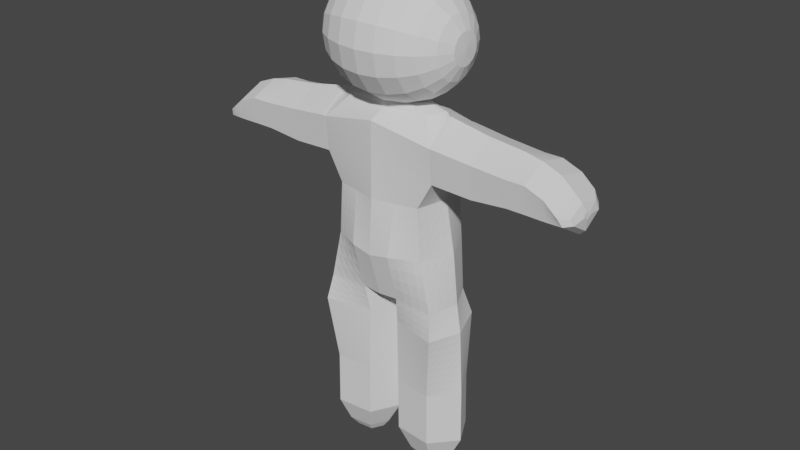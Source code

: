 # Source: wanderer.blend  (saved by Blender 3.2.14; exported with 4.5.12 LTS)
import bpy
from mathutils import Matrix  # noqa: F401  (used for matrix-valued properties, if any)

bpy.ops.wm.read_factory_settings(use_empty=True)
scene = bpy.context.scene
scene.name = 'Scene'

# ---- collections
col_collection = bpy.data.collections.new('Collection'); scene.collection.children.link(col_collection)

# ---- world
world_world = bpy.data.worlds.new('World'); scene.world = world_world
world_world.use_nodes = True; world_world.node_tree.nodes.clear()
_N = world_world.node_tree.nodes; _L = world_world.node_tree.links
n0 = _N.new('ShaderNodeOutputWorld'); n0.name = 'World Output'; n0.location = (300, 300)
n1 = _N.new('ShaderNodeBackground'); n1.name = 'Background'; n1.location = (10, 300)
n1.inputs[0].default_value = (0.05088, 0.05088, 0.05088, 1.0)
_L.new(n1.outputs[0], n0.inputs[0])
n0.is_active_output = True
world_world.color = (0.05088, 0.05088, 0.05088)
world_world.use_sun_shadow = False
world_world.sun_shadow_jitter_overblur = 0.0

# ---- meshes
me_sphere_003 = bpy.data.meshes.new('Sphere.003')
me_sphere_003.from_pydata([(0.0, 0.2588, 0.9659), (0.0, 0.7071, 0.7071), (0.0, 0.866, 0.5), (0.0, 0.9659, 0.2588), (0.0, 1.0, 0.0), (0.09905, 0.2391, 0.9659), (0.1913, 0.4619, 0.866), (0.2706, 0.6533, 0.7071), (0.3314, 0.8001, 0.5), (0.3696, 0.8924, 0.2588), (0.3827, 0.9239, 0.0), (0.183, 0.183, 0.9659), (0.3536, 0.3536, 0.866), (0.5, 0.5, 0.7071), (0.6124, 0.6124, 0.5), (0.683, 0.683, 0.2588), (0.7071, 0.7071, 0.0), (0.2391, 0.09905, 0.9659), (0.4619, 0.1913, 0.866), (0.6533, 0.2706, 0.7071), (0.8001, 0.3314, 0.5), (0.8924, 0.3696, 0.2588), (0.9239, 0.3827, 0.0), (0.2588, -1.184e-07, 0.9659), (0.5, -1.259e-07, 0.866), (0.7071, -1.855e-07, 0.7071), (0.8885, -2.127e-07, 0.5028), (0.9763, -2.548e-07, 0.3184), (0.9862, -2.451e-07, 0.0), (0.2391, -0.09905, 0.9659), (0.4619, -0.1913, 0.866), (0.6533, -0.2706, 0.7071), (0.8001, -0.3314, 0.5), (0.8924, -0.3696, 0.2588), (0.9239, -0.3827, 0.0), (0.183, -0.183, 0.9659), (0.3536, -0.3536, 0.866), (0.5, -0.5, 0.7071), (0.6124, -0.6124, 0.5), (0.683, -0.683, 0.2588), (0.7071, -0.7071, 0.0), (0.09905, -0.2391, 0.9659), (0.1913, -0.4619, 0.866), (0.2706, -0.6533, 0.7071), (0.3314, -0.8001, 0.5), (0.3696, -0.8924, 0.2588), (0.3827, -0.9239, 0.0), (-7.085e-08, -0.2588, 0.9659), (-7.085e-08, -0.5, 0.866), (-8.575e-08, -0.7071, 0.7071), (-2.348e-07, -0.866, 0.5), (-2.646e-07, -0.9659, 0.2588), (-2.944e-07, -1.0, 0.0), (-2.907e-08, -1.652e-07, 0.9816), (-0.09905, -0.2391, 0.9659), (-0.1913, -0.4619, 0.866), (-0.2706, -0.6533, 0.7071), (-0.3314, -0.8001, 0.5), (-0.3696, -0.8924, 0.2588), (-0.3827, -0.9239, 0.0), (-0.183, -0.183, 0.9659), (-0.3536, -0.3536, 0.866), (-0.5, -0.5, 0.7071), (-0.6124, -0.6124, 0.5), (-0.683, -0.683, 0.2588), (-0.7071, -0.7071, 0.0), (-0.2391, -0.09905, 0.9659), (-0.4619, -0.1913, 0.866), (-0.6533, -0.2706, 0.7071), (-0.8001, -0.3314, 0.5), (-0.9187, -0.2729, 0.2729), (-0.9187, -0.386, 0.0), (-0.2588, 3.06e-08, 0.9659), (-0.5, 8.275e-08, 0.866), (-0.7071, 8.275e-08, 0.7071), (-0.866, 2.914e-07, 0.5), (-0.9187, 2.402e-07, 0.386), (-0.2391, 0.09905, 0.9659), (-0.4619, 0.1913, 0.866), (-0.6533, 0.2706, 0.7071), (-0.8001, 0.3314, 0.5), (-0.9187, 0.2729, 0.2729), (-0.9187, 0.386, 0.0), (-0.183, 0.183, 0.9659), (-0.3536, 0.3536, 0.866), (-0.5, 0.5, 0.7071), (-0.6124, 0.6124, 0.5), (-0.683, 0.683, 0.2588), (-0.7071, 0.7071, 0.0), (-0.09905, 0.2391, 0.9659), (-0.1913, 0.4619, 0.866), (-0.2706, 0.6533, 0.7071), (-0.3314, 0.8001, 0.5), (-0.3696, 0.8924, 0.2588), (-0.3827, 0.9239, 0.0), (2.57e-07, 0.5, 0.866), (-1.012, -0.2729, 0.2892), (-1.012, -0.386, 0.0), (-0.9993, 2.632e-07, 0.7329), (-1.012, 0.2729, 0.5835), (-1.012, 0.386, 0.0), (-1.253, -0.4478, 0.8212), (-1.155, -0.6631, 0.0), (-1.016, 0.08899, 0.8212), (-1.363, 0.562, 0.8212), (-1.155, 0.6611, 0.0), (-1.836, -0.5117, 0.8212), (-2.139, -0.7411, 0.0), (-2.182, -0.03868, 0.7594), (-3.288, -0.5344, 0.6634), (-1.946, 0.4981, 0.8212), (-1.996, 0.6679, 0.0), (-1.253, -0.4478, 0.8212), (-1.836, -0.5117, 0.8212), (-1.016, 0.08899, 0.8212), (-1.363, 0.562, 0.8212), (-2.182, -0.03868, 0.6887), (-1.946, 0.4981, 0.8212), (-1.253, -0.4478, 0.8618), (-1.836, -0.5117, 0.8618), (-1.016, 0.08899, 0.8618), (-1.363, 0.562, 0.8618), (-2.182, -0.03868, 0.8618), (-1.946, 0.4981, 0.8618), (-1.325, -0.4228, 1.38), (-1.878, -0.4833, 1.38), (-1.135, 0.08562, 1.374), (-1.43, 0.5336, 1.38), (-2.104, -0.03531, 1.389), (-1.982, 0.4732, 1.38), (-1.382, -0.4228, 1.876), (-1.839, -0.4833, 1.875), (-1.199, 0.08562, 1.866), (-1.469, 0.5336, 1.875), (-2.157, -0.03531, 1.866), (-1.925, 0.4732, 1.874), (-1.383, -0.4229, 2.128), (-1.839, -0.4834, 2.127), (-1.261, 0.08558, 2.118), (-1.469, 0.5336, 2.128), (-2.233, -0.03535, 2.107), (-1.925, 0.4731, 2.127), (-1.504, -0.4234, 2.385), (-1.842, -0.4839, 2.403), (-1.383, 0.08504, 2.375), (-1.591, 0.533, 2.385), (-2.236, -0.03588, 2.383), (-1.929, 0.4726, 2.403), (-1.698, -0.4231, 2.566), (-1.916, -0.4835, 2.604), (-1.577, 0.08539, 2.557), (-1.785, 0.5334, 2.566), (-2.23, -0.03554, 2.596), (-1.922, 0.4729, 2.616), (-1.775, -0.2821, 2.658), (-1.924, -0.3235, 2.684), (-1.692, 0.06562, 2.651), (-1.834, 0.372, 2.658), (-2.138, -0.01709, 2.679), (-1.928, 0.3307, 2.692), (-1.775, -0.2821, 2.658), (-1.924, -0.3235, 2.684), (-1.692, 0.06562, 2.651), (-1.834, 0.372, 2.658), (-2.138, -0.01709, 2.679), (-1.928, 0.3307, 2.692), (-1.847, -0.06129, 2.699), (-1.889, -0.0728, 2.706), (-1.824, 0.03555, 2.697), (-1.864, 0.1209, 2.699), (-1.949, 0.01252, 2.705), (-1.89, 0.1094, 2.709), (-2.406, -0.5185, 0.6184), (-2.406, -0.6695, 0.0), (-2.406, -0.03598, 0.7187), (-2.406, 0.5008, 0.6104), (-2.406, 0.6706, 0.0), (-3.288, -0.6896, 0.0), (-3.288, -0.03598, 0.8493), (-4.57, -0.5719, 0.8399), (-3.288, 0.5008, 0.6563), (-3.335, 0.7375, 0.0), (-4.141, -0.4951, 0.7316), (-4.156, -0.5459, 0.0), (-4.141, -0.03598, 0.9214), (0.0, 0.983, 0.1294), (-4.141, 0.5008, 0.8131), (-4.125, 0.5005, 0.0), (-4.327, -0.0277, 0.0), (-4.57, 0.04572, 1.033), (-4.57, -0.009226, 0.0), (-4.57, 0.585, 0.8681), (0.3762, 0.9081, 0.1294), (0.6951, 0.6951, 0.1294), (0.9081, 0.3762, 0.1294), (0.9812, -2.5e-07, 0.1592), (0.9081, -0.3762, 0.1294), (0.6951, -0.6951, 0.1294), (0.3762, -0.9081, 0.1294), (-2.795e-07, -0.983, 0.1294), (-0.3762, -0.9081, 0.1294), (-0.6951, -0.6951, 0.1294), (-0.9187, -0.3295, 0.1365), (-0.9187, 0.3295, 0.1365), (-0.6951, 0.6951, 0.1294), (-0.3762, 0.9081, 0.1294), (-1.012, -0.3295, 0.1446), (-1.012, 0.3295, 0.2918), (-1.204, -0.5554, 0.4106), (-1.259, 0.6116, 0.4106), (-1.987, -0.6264, 0.4106), (-1.971, 0.583, 0.4106), (-2.406, -0.5892, 0.3287), (-2.406, 0.5857, 0.3052), (-3.288, -0.6657, 0.3941), (-3.273, 0.7183, 0.2807), (-4.295, -0.5085, 0.1829), (-4.105, 0.4866, 0.2684), (-4.57, 0.4098, 0.2317), (-5.693, -0.4332, 0.8678), (-5.693, 0.04572, 1.078), (-5.693, 0.4672, 0.7684), (-5.693, -0.7928, 0.2279), (-5.693, -0.06912, 0.02982), (-5.693, 0.4098, 0.2485), (-6.623, -0.4332, 0.878), (-6.623, 0.04572, 1.088), (-6.623, 0.4672, 0.7785), (-6.623, -0.4906, 0.3581), (-6.623, -0.06912, 0.04847), (-6.623, 0.4098, 0.2587), (-7.057, -0.2799, 0.7705), (-7.057, 0.02484, 0.9042), (-7.057, 0.2931, 0.7072), (-7.057, -0.3165, 0.4396), (-7.057, -0.04825, 0.2426), (-7.057, 0.2565, 0.3763), (-7.207, -0.188, 0.6775), (-7.207, 0.01231, 0.7654), (-7.207, 0.1886, 0.6359), (-7.207, -0.212, 0.4601), (-7.207, -0.03571, 0.3306), (-7.207, 0.1646, 0.4185), (-5.131, 0.04572, 1.056), (-5.131, -0.5026, 0.8539), (-5.131, -0.7594, 0.1967), (-5.131, 0.4098, 0.2401), (-5.131, 0.5261, 0.8182), (-5.01, -0.04841, 0.01491), (0.0, 0.2588, -0.9659), (0.0, 0.7071, -0.7071), (0.0, 0.866, -0.5), (0.0, 0.9659, -0.2588), (0.09905, 0.2391, -0.9659), (0.1913, 0.4619, -0.866), (0.2706, 0.6533, -0.7071), (0.3314, 0.8001, -0.5), (0.3696, 0.8924, -0.2588), (0.183, 0.183, -0.9659), (0.3536, 0.3536, -0.866), (0.5, 0.5, -0.7071), (0.6124, 0.6124, -0.5), (0.683, 0.683, -0.2588), (0.2391, 0.09905, -0.9659), (0.4619, 0.1913, -0.866), (0.6533, 0.2706, -0.7071), (0.8001, 0.3314, -0.5), (0.8924, 0.3696, -0.2588), (0.2588, -1.184e-07, -0.9659), (0.5, -1.259e-07, -0.866), (0.7071, -1.855e-07, -0.7071), (0.8885, -2.127e-07, -0.5028), (0.9763, -2.548e-07, -0.3184), (0.2391, -0.09905, -0.9659), (0.4619, -0.1913, -0.866), (0.6533, -0.2706, -0.7071), (0.8001, -0.3314, -0.5), (0.8924, -0.3696, -0.2588), (0.183, -0.183, -0.9659), (0.3536, -0.3536, -0.866), (0.5, -0.5, -0.7071), (0.6124, -0.6124, -0.5), (0.683, -0.683, -0.2588), (0.09905, -0.2391, -0.9659), (0.1913, -0.4619, -0.866), (0.2706, -0.6533, -0.7071), (0.3314, -0.8001, -0.5), (0.3696, -0.8924, -0.2588), (-7.085e-08, -0.2588, -0.9659), (-7.085e-08, -0.5, -0.866), (-8.575e-08, -0.7071, -0.7071), (-2.348e-07, -0.866, -0.5), (-2.646e-07, -0.9659, -0.2588), (-2.907e-08, -1.652e-07, -0.9816), (-0.09905, -0.2391, -0.9659), (-0.1913, -0.4619, -0.866), (-0.2706, -0.6533, -0.7071), (-0.3314, -0.8001, -0.5), (-0.3696, -0.8924, -0.2588), (-0.183, -0.183, -0.9659), (-0.3536, -0.3536, -0.866), (-0.5, -0.5, -0.7071), (-0.6124, -0.6124, -0.5), (-0.683, -0.683, -0.2588), (-0.2391, -0.09905, -0.9659), (-0.4619, -0.1913, -0.866), (-0.6533, -0.2706, -0.7071), (-0.8001, -0.3314, -0.5), (-0.9187, -0.2729, -0.2729), (-0.2588, 3.06e-08, -0.9659), (-0.5, 8.275e-08, -0.866), (-0.7071, 8.275e-08, -0.7071), (-0.866, 2.914e-07, -0.5), (-0.9187, 2.402e-07, -0.386), (-0.2391, 0.09905, -0.9659), (-0.4619, 0.1913, -0.866), (-0.6533, 0.2706, -0.7071), (-0.8001, 0.3314, -0.5), (-0.9187, 0.2729, -0.2729), (-0.183, 0.183, -0.9659), (-0.3536, 0.3536, -0.866), (-0.5, 0.5, -0.7071), (-0.6124, 0.6124, -0.5), (-0.683, 0.683, -0.2588), (-0.09905, 0.2391, -0.9659), (-0.1913, 0.4619, -0.866), (-0.2706, 0.6533, -0.7071), (-0.3314, 0.8001, -0.5), (-0.3696, 0.8924, -0.2588), (2.57e-07, 0.5, -0.866), (-1.012, -0.2729, -0.2892), (-0.9993, 2.632e-07, -0.7329), (-1.012, 0.2729, -0.5835), (-1.253, -0.4478, -0.8212), (-1.016, 0.08899, -0.8212), (-1.363, 0.562, -0.8212), (-1.836, -0.5117, -0.8212), (-2.182, -0.03868, -0.7594), (-3.288, -0.5344, -0.6634), (-1.946, 0.4981, -0.8212), (-1.253, -0.4478, -0.8212), (-1.836, -0.5117, -0.8212), (-1.016, 0.08899, -0.8212), (-1.363, 0.562, -0.8212), (-2.182, -0.03868, -0.6887), (-1.946, 0.4981, -0.8212), (-1.253, -0.4478, -0.8618), (-1.836, -0.5117, -0.8618), (-1.016, 0.08899, -0.8618), (-1.363, 0.562, -0.8618), (-2.182, -0.03868, -0.8618), (-1.946, 0.4981, -0.8618), (-1.325, -0.4228, -1.38), (-1.878, -0.4833, -1.38), (-1.135, 0.08562, -1.374), (-1.43, 0.5336, -1.38), (-2.104, -0.03531, -1.389), (-1.982, 0.4732, -1.38), (-1.382, -0.4228, -1.876), (-1.839, -0.4833, -1.875), (-1.199, 0.08562, -1.866), (-1.469, 0.5336, -1.875), (-2.157, -0.03531, -1.866), (-1.925, 0.4732, -1.874), (-1.383, -0.4229, -2.128), (-1.839, -0.4834, -2.127), (-1.261, 0.08558, -2.118), (-1.469, 0.5336, -2.128), (-2.233, -0.03535, -2.107), (-1.925, 0.4731, -2.127), (-1.504, -0.4234, -2.385), (-1.842, -0.4839, -2.403), (-1.383, 0.08504, -2.375), (-1.591, 0.533, -2.385), (-2.236, -0.03588, -2.383), (-1.929, 0.4726, -2.403), (-1.698, -0.4231, -2.566), (-1.916, -0.4835, -2.604), (-1.577, 0.08539, -2.557), (-1.785, 0.5334, -2.566), (-2.23, -0.03554, -2.596), (-1.922, 0.4729, -2.616), (-1.775, -0.2821, -2.658), (-1.924, -0.3235, -2.684), (-1.692, 0.06562, -2.651), (-1.834, 0.372, -2.658), (-2.138, -0.01709, -2.679), (-1.928, 0.3307, -2.692), (-1.775, -0.2821, -2.658), (-1.924, -0.3235, -2.684), (-1.692, 0.06562, -2.651), (-1.834, 0.372, -2.658), (-2.138, -0.01709, -2.679), (-1.928, 0.3307, -2.692), (-1.847, -0.06129, -2.699), (-1.889, -0.0728, -2.706), (-1.824, 0.03555, -2.697), (-1.864, 0.1209, -2.699), (-1.949, 0.01252, -2.705), (-1.89, 0.1094, -2.709), (-2.406, -0.5185, -0.6184), (-2.406, -0.03598, -0.7187), (-2.406, 0.5008, -0.6104), (-3.288, -0.03598, -0.8493), (-4.57, -0.5719, -0.8399), (-3.288, 0.5008, -0.6563), (-4.141, -0.4951, -0.7316), (-4.141, -0.03598, -0.9214), (0.0, 0.983, -0.1294), (-4.141, 0.5008, -0.8131), (-4.57, 0.04572, -1.033), (-4.57, 0.585, -0.8681), (0.3762, 0.9081, -0.1294), (0.6951, 0.6951, -0.1294), (0.9081, 0.3762, -0.1294), (0.9812, -2.5e-07, -0.1592), (0.9081, -0.3762, -0.1294), (0.6951, -0.6951, -0.1294), (0.3762, -0.9081, -0.1294), (-2.795e-07, -0.983, -0.1294), (-0.3762, -0.9081, -0.1294), (-0.6951, -0.6951, -0.1294), (-0.9187, -0.3295, -0.1365), (-0.9187, 0.3295, -0.1365), (-0.6951, 0.6951, -0.1294), (-0.3762, 0.9081, -0.1294), (-1.012, -0.3295, -0.1446), (-1.012, 0.3295, -0.2918), (-1.204, -0.5554, -0.4106), (-1.259, 0.6116, -0.4106), (-1.987, -0.6264, -0.4106), (-1.971, 0.583, -0.4106), (-2.406, -0.5892, -0.3287), (-2.406, 0.5857, -0.3052), (-3.288, -0.6657, -0.3941), (-3.273, 0.7183, -0.2807), (-4.295, -0.5085, -0.1829), (-4.105, 0.4866, -0.2684), (-4.57, 0.4098, -0.2317), (-5.693, -0.4332, -0.8678), (-5.693, 0.04572, -1.078), (-5.693, 0.4672, -0.7684), (-5.693, -0.7928, -0.2279), (-5.693, -0.06912, -0.02982), (-5.693, 0.4098, -0.2485), (-6.623, -0.4332, -0.878), (-6.623, 0.04572, -1.088), (-6.623, 0.4672, -0.7785), (-6.623, -0.4906, -0.3581), (-6.623, -0.06912, -0.04847), (-6.623, 0.4098, -0.2587), (-7.057, -0.2799, -0.7705), (-7.057, 0.02484, -0.9042), (-7.057, 0.2931, -0.7072), (-7.057, -0.3165, -0.4396), (-7.057, -0.04825, -0.2426), (-7.057, 0.2565, -0.3763), (-7.207, -0.188, -0.6775), (-7.207, 0.01231, -0.7654), (-7.207, 0.1886, -0.6359), (-7.207, -0.212, -0.4601), (-7.207, -0.03571, -0.3306), (-7.207, 0.1646, -0.4185), (-5.131, 0.04572, -1.056), (-5.131, -0.5026, -0.8539), (-5.131, -0.7594, -0.1967), (-5.131, 0.4098, -0.2401), (-5.131, 0.5261, -0.8182), (-5.01, -0.04841, -0.01491)], [(190, 188)], [(185, 3, 9, 192), (1, 95, 6, 7), (2, 1, 7, 8), (0, 53, 5), (3, 2, 8, 9), (95, 0, 5, 6), (8, 7, 13, 14), (5, 53, 11), (9, 8, 14, 15), (6, 5, 11, 12), (192, 9, 15, 193), (7, 6, 12, 13), (13, 12, 18, 19), (14, 13, 19, 20), (11, 53, 17), (15, 14, 20, 21), (12, 11, 17, 18), (193, 15, 21, 194), (21, 20, 26, 27), (18, 17, 23, 24), (194, 21, 27, 195), (19, 18, 24, 25), (20, 19, 25, 26), (17, 53, 23), (26, 25, 31, 32), (23, 53, 29), (27, 26, 32, 33), (24, 23, 29, 30), (195, 27, 33, 196), (25, 24, 30, 31), (196, 33, 39, 197), (31, 30, 36, 37), (32, 31, 37, 38), (29, 53, 35), (33, 32, 38, 39), (30, 29, 35, 36), (39, 38, 44, 45), (36, 35, 41, 42), (197, 39, 45, 198), (37, 36, 42, 43), (38, 37, 43, 44), (35, 53, 41), (44, 43, 49, 50), (41, 53, 47), (45, 44, 50, 51), (42, 41, 47, 48), (198, 45, 51, 199), (43, 42, 48, 49), (199, 51, 58, 200), (49, 48, 55, 56), (50, 49, 56, 57), (47, 53, 54), (51, 50, 57, 58), (48, 47, 54, 55), (58, 57, 63, 64), (55, 54, 60, 61), (200, 58, 64, 201), (56, 55, 61, 62), (57, 56, 62, 63), (54, 53, 60), (63, 62, 68, 69), (60, 53, 66), (64, 63, 69, 70), (61, 60, 66, 67), (201, 64, 70, 202), (62, 61, 67, 68), (70, 76, 98, 96), (68, 67, 73, 74), (69, 68, 74, 75), (66, 53, 72), (70, 69, 75, 76), (67, 66, 72, 73), (72, 53, 77), (76, 75, 80, 81), (73, 72, 77, 78), (76, 81, 99, 98), (74, 73, 78, 79), (75, 74, 79, 80), (80, 79, 85, 86), (77, 53, 83), (81, 80, 86, 87), (78, 77, 83, 84), (203, 81, 87, 204), (79, 78, 84, 85), (84, 83, 89, 90), (204, 87, 93, 205), (85, 84, 90, 91), (86, 85, 91, 92), (83, 53, 89), (87, 86, 92, 93), (89, 53, 0), (93, 92, 2, 3), (90, 89, 0, 95), (205, 93, 3, 185), (91, 90, 95, 1), (92, 91, 1, 2), (206, 96, 101, 208), (207, 100, 105, 209), (202, 70, 96, 206), (203, 82, 100, 207), (208, 101, 106, 210), (209, 105, 111, 211), (98, 99, 104, 103), (96, 98, 103, 101), (106, 108, 174, 172), (108, 110, 175, 174), (103, 104, 115, 114), (108, 106, 113, 116), (114, 115, 121, 120), (117, 116, 122, 123), (101, 103, 114, 112), (104, 110, 117, 115), (110, 108, 116, 117), (106, 101, 112, 113), (118, 120, 126, 124), (122, 119, 125, 128), (113, 112, 118, 119), (115, 117, 123, 121), (116, 113, 119, 122), (112, 114, 120, 118), (128, 125, 131, 134), (127, 129, 135, 133), (123, 122, 128, 129), (120, 121, 127, 126), (119, 118, 124, 125), (121, 123, 129, 127), (134, 131, 137, 140), (133, 135, 141, 139), (124, 126, 132, 130), (129, 128, 134, 135), (126, 127, 133, 132), (125, 124, 130, 131), (140, 137, 143, 146), (139, 141, 147, 145), (130, 132, 138, 136), (135, 134, 140, 141), (132, 133, 139, 138), (131, 130, 136, 137), (142, 144, 150, 148), (146, 143, 149, 152), (136, 138, 144, 142), (141, 140, 146, 147), (138, 139, 145, 144), (137, 136, 142, 143), (153, 152, 158, 159), (148, 150, 156, 154), (147, 146, 152, 153), (144, 145, 151, 150), (143, 142, 148, 149), (145, 147, 153, 151), (155, 154, 160, 161), (156, 157, 163, 162), (150, 151, 157, 156), (149, 148, 154, 155), (151, 153, 159, 157), (152, 149, 155, 158), (165, 164, 170, 171), (160, 162, 168, 166), (157, 159, 165, 163), (158, 155, 161, 164), (154, 156, 162, 160), (159, 158, 164, 165), (168, 169, 171, 170), (166, 168, 170, 167), (162, 163, 169, 168), (161, 160, 166, 167), (163, 165, 171, 169), (164, 161, 167, 170), (174, 175, 180, 178), (212, 172, 109, 214), (211, 111, 176, 213), (210, 106, 172, 212), (109, 178, 184, 182), (178, 180, 186, 184), (172, 174, 178, 109), (213, 176, 181, 215), (216, 182, 179), (217, 188, 218), (215, 181, 187, 217), (214, 109, 182, 216), (184, 186, 191, 189), (182, 184, 189, 179), (177, 214, 216, 183), (180, 215, 217, 186), (186, 217, 218, 191), (183, 216, 188), (175, 213, 215, 180), (107, 210, 212, 173), (110, 211, 213, 175), (173, 212, 214, 177), (104, 209, 211, 110), (102, 208, 210, 107), (81, 203, 207, 99), (71, 202, 206, 97), (99, 207, 209, 104), (97, 206, 208, 102), (94, 205, 185, 4), (88, 204, 205, 94), (82, 203, 204, 88), (65, 201, 202, 71), (59, 200, 201, 65), (52, 199, 200, 59), (46, 198, 199, 52), (40, 197, 198, 46), (34, 196, 197, 40), (28, 195, 196, 34), (22, 194, 195, 28), (16, 193, 194, 22), (10, 192, 193, 16), (4, 185, 192, 10), (244, 243, 220, 219), (245, 244, 219, 222), (248, 245, 222, 223), (247, 246, 224, 221), (246, 248, 223, 224), (243, 247, 221, 220), (224, 223, 229, 230), (222, 219, 225, 228), (219, 220, 226, 225), (223, 222, 228, 229), (221, 224, 230, 227), (220, 221, 227, 226), (229, 228, 234, 235), (227, 230, 236, 233), (226, 227, 233, 232), (230, 229, 235, 236), (228, 225, 231, 234), (225, 226, 232, 231), (236, 235, 241, 242), (234, 231, 237, 240), (231, 232, 238, 237), (235, 234, 240, 241), (233, 236, 242, 239), (232, 233, 239, 238), (238, 239, 237), (242, 240, 237, 238, 239), (241, 240, 242), (189, 191, 247, 243), (188, 217, 187), (218, 188, 248, 246), (191, 218, 246, 247), (188, 216, 245, 248), (216, 179, 244, 245), (179, 189, 243, 244), (97, 102, 71), (408, 412, 257, 252), (250, 255, 254, 329), (251, 256, 255, 250), (249, 253, 293), (252, 257, 256, 251), (329, 254, 253, 249), (256, 261, 260, 255), (253, 258, 293), (257, 262, 261, 256), (254, 259, 258, 253), (412, 413, 262, 257), (255, 260, 259, 254), (260, 265, 264, 259), (261, 266, 265, 260), (258, 263, 293), (262, 267, 266, 261), (259, 264, 263, 258), (413, 414, 267, 262), (267, 272, 271, 266), (264, 269, 268, 263), (414, 415, 272, 267), (265, 270, 269, 264), (266, 271, 270, 265), (263, 268, 293), (271, 276, 275, 270), (268, 273, 293), (272, 277, 276, 271), (269, 274, 273, 268), (415, 416, 277, 272), (270, 275, 274, 269), (416, 417, 282, 277), (275, 280, 279, 274), (276, 281, 280, 275), (273, 278, 293), (277, 282, 281, 276), (274, 279, 278, 273), (282, 287, 286, 281), (279, 284, 283, 278), (417, 418, 287, 282), (280, 285, 284, 279), (281, 286, 285, 280), (278, 283, 293), (286, 291, 290, 285), (283, 288, 293), (287, 292, 291, 286), (284, 289, 288, 283), (418, 419, 292, 287), (285, 290, 289, 284), (419, 420, 298, 292), (290, 296, 295, 289), (291, 297, 296, 290), (288, 294, 293), (292, 298, 297, 291), (289, 295, 294, 288), (298, 303, 302, 297), (295, 300, 299, 294), (420, 421, 303, 298), (296, 301, 300, 295), (297, 302, 301, 296), (294, 299, 293), (302, 307, 306, 301), (299, 304, 293), (303, 308, 307, 302), (300, 305, 304, 299), (421, 422, 308, 303), (301, 306, 305, 300), (308, 330, 331, 313), (306, 311, 310, 305), (307, 312, 311, 306), (304, 309, 293), (308, 313, 312, 307), (305, 310, 309, 304), (309, 314, 293), (313, 318, 317, 312), (310, 315, 314, 309), (313, 331, 332, 318), (311, 316, 315, 310), (312, 317, 316, 311), (317, 322, 321, 316), (314, 319, 293), (318, 323, 322, 317), (315, 320, 319, 314), (423, 424, 323, 318), (316, 321, 320, 315), (320, 325, 324, 319), (424, 425, 328, 323), (321, 326, 325, 320), (322, 327, 326, 321), (319, 324, 293), (323, 328, 327, 322), (324, 249, 293), (328, 252, 251, 327), (325, 329, 249, 324), (425, 408, 252, 328), (326, 250, 329, 325), (327, 251, 250, 326), (426, 428, 333, 330), (427, 429, 105, 100), (422, 426, 330, 308), (423, 427, 100, 82), (428, 430, 336, 333), (429, 431, 111, 105), (331, 334, 335, 332), (330, 333, 334, 331), (336, 400, 401, 337), (337, 401, 402, 339), (334, 342, 343, 335), (337, 344, 341, 336), (342, 348, 349, 343), (345, 351, 350, 344), (333, 340, 342, 334), (335, 343, 345, 339), (339, 345, 344, 337), (336, 341, 340, 333), (346, 352, 354, 348), (350, 356, 353, 347), (341, 347, 346, 340), (343, 349, 351, 345), (344, 350, 347, 341), (340, 346, 348, 342), (356, 362, 359, 353), (355, 361, 363, 357), (351, 357, 356, 350), (348, 354, 355, 349), (347, 353, 352, 346), (349, 355, 357, 351), (362, 368, 365, 359), (361, 367, 369, 363), (352, 358, 360, 354), (357, 363, 362, 356), (354, 360, 361, 355), (353, 359, 358, 352), (368, 374, 371, 365), (367, 373, 375, 369), (358, 364, 366, 360), (363, 369, 368, 362), (360, 366, 367, 361), (359, 365, 364, 358), (370, 376, 378, 372), (374, 380, 377, 371), (364, 370, 372, 366), (369, 375, 374, 368), (366, 372, 373, 367), (365, 371, 370, 364), (381, 387, 386, 380), (376, 382, 384, 378), (375, 381, 380, 374), (372, 378, 379, 373), (371, 377, 376, 370), (373, 379, 381, 375), (383, 389, 388, 382), (384, 390, 391, 385), (378, 384, 385, 379), (377, 383, 382, 376), (379, 385, 387, 381), (380, 386, 383, 377), (393, 399, 398, 392), (388, 394, 396, 390), (385, 391, 393, 387), (386, 392, 389, 383), (382, 388, 390, 384), (387, 393, 392, 386), (396, 398, 399, 397), (394, 395, 398, 396), (390, 396, 397, 391), (389, 395, 394, 388), (391, 397, 399, 393), (392, 398, 395, 389), (401, 403, 405, 402), (432, 434, 338, 400), (431, 433, 176, 111), (430, 432, 400, 336), (338, 406, 407, 403), (403, 407, 409, 405), (400, 338, 403, 401), (433, 435, 181, 176), (436, 404, 406), (437, 438, 188), (435, 437, 187, 181), (434, 436, 406, 338), (407, 410, 411, 409), (406, 404, 410, 407), (177, 183, 436, 434), (405, 409, 437, 435), (409, 411, 438, 437), (183, 188, 436), (402, 405, 435, 433), (107, 173, 432, 430), (339, 402, 433, 431), (173, 177, 434, 432), (335, 339, 431, 429), (102, 107, 430, 428), (318, 332, 427, 423), (71, 97, 426, 422), (332, 335, 429, 427), (97, 102, 428, 426), (94, 4, 408, 425), (88, 94, 425, 424), (82, 88, 424, 423), (65, 71, 422, 421), (59, 65, 421, 420), (52, 59, 420, 419), (46, 52, 419, 418), (40, 46, 418, 417), (34, 40, 417, 416), (28, 34, 416, 415), (22, 28, 415, 414), (16, 22, 414, 413), (10, 16, 413, 412), (4, 10, 412, 408), (464, 439, 440, 463), (465, 442, 439, 464), (468, 443, 442, 465), (467, 441, 444, 466), (466, 444, 443, 468), (463, 440, 441, 467), (444, 450, 449, 443), (442, 448, 445, 439), (439, 445, 446, 440), (443, 449, 448, 442), (441, 447, 450, 444), (440, 446, 447, 441), (449, 455, 454, 448), (447, 453, 456, 450), (446, 452, 453, 447), (450, 456, 455, 449), (448, 454, 451, 445), (445, 451, 452, 446), (456, 462, 461, 455), (454, 460, 457, 451), (451, 457, 458, 452), (455, 461, 460, 454), (453, 459, 462, 456), (452, 458, 459, 453), (458, 457, 459), (462, 459, 458, 457, 460), (461, 462, 460), (410, 463, 467, 411), (188, 187, 437), (438, 466, 468, 188), (411, 467, 466, 438), (188, 468, 465, 436), (436, 465, 464, 404), (404, 464, 463, 410)])
_uv = me_sphere_003.uv_layers.new(name='UVMap')
_uv.uv.foreach_set('vector', [0.75, 0.5417, 0.75, 0.5833, 0.6875, 0.5833, 0.6875, 0.5417, 0.75, 0.75, 0.75, 0.8333, 0.6875, 0.8333, 0.6875, 0.75, 0.75, 0.6667, 0.75, 0.75, 0.6875, 0.75, 0.6875, 0.6667, 0.75, 0.9167, 0.7188, 1.0, 0.6875, 0.9167, 0.75, 0.5833, 0.75, 0.6667, 0.6875, 0.6667, 0.6875, 0.5833, 0.75, 0.8333, 0.75, 0.9167, 0.6875, 0.9167, 0.6875, 0.8333, 0.6875, 0.6667, 0.6875, 0.75, 0.625, 0.75, 0.625, 0.6667, 0.6875, 0.9167, 0.6562, 1.0, 0.625, 0.9167, 0.6875, 0.5833, 0.6875, 0.6667, 0.625, 0.6667, 0.625, 0.5833, 0.6875, 0.8333, 0.6875, 0.9167, 0.625, 0.9167, 0.625, 0.8333, 0.6875, 0.5417, 0.6875, 0.5833, 0.625, 0.5833, 0.625, 0.5417, 0.6875, 0.75, 0.6875, 0.8333, 0.625, 0.8333, 0.625, 0.75, 0.625, 0.75, 0.625, 0.8333, 0.5625, 0.8333, 0.5625, 0.75, 0.625, 0.6667, 0.625, 0.75, 0.5625, 0.75, 0.5625, 0.6667, 0.625, 0.9167, 0.5937, 1.0, 0.5625, 0.9167, 0.625, 0.5833, 0.625, 0.6667, 0.5625, 0.6667, 0.5625, 0.5833, 0.625, 0.8333, 0.625, 0.9167, 0.5625, 0.9167, 0.5625, 0.8333, 0.625, 0.5417, 0.625, 0.5833, 0.5625, 0.5833, 0.5625, 0.5417, 0.5625, 0.5833, 0.5625, 0.6667, 0.5, 0.6667, 0.5, 0.5833, 0.5625, 0.8333, 0.5625, 0.9167, 0.5, 0.9167, 0.5, 0.8333, 0.5625, 0.5417, 0.5625, 0.5833, 0.5, 0.5833, 0.5, 0.5417, 0.5625, 0.75, 0.5625, 0.8333, 0.5, 0.8333, 0.5, 0.75, 0.5625, 0.6667, 0.5625, 0.75, 0.5, 0.75, 0.5, 0.6667, 0.5625, 0.9167, 0.5312, 1.0, 0.5, 0.9167, 0.5, 0.6667, 0.5, 0.75, 0.4375, 0.75, 0.4375, 0.6667, 0.5, 0.9167, 0.4687, 1.0, 0.4375, 0.9167, 0.5, 0.5833, 0.5, 0.6667, 0.4375, 0.6667, 0.4375, 0.5833, 0.5, 0.8333, 0.5, 0.9167, 0.4375, 0.9167, 0.4375, 0.8333, 0.5, 0.5417, 0.5, 0.5833, 0.4375, 0.5833, 0.4375, 0.5417, 0.5, 0.75, 0.5, 0.8333, 0.4375, 0.8333, 0.4375, 0.75, 0.4375, 0.5417, 0.4375, 0.5833, 0.375, 0.5833, 0.375, 0.5417, 0.4375, 0.75, 0.4375, 0.8333, 0.375, 0.8333, 0.375, 0.75, 0.4375, 0.6667, 0.4375, 0.75, 0.375, 0.75, 0.375, 0.6667, 0.4375, 0.9167, 0.4062, 1.0, 0.375, 0.9167, 0.4375, 0.5833, 0.4375, 0.6667, 0.375, 0.6667, 0.375, 0.5833, 0.4375, 0.8333, 0.4375, 0.9167, 0.375, 0.9167, 0.375, 0.8333, 0.375, 0.5833, 0.375, 0.6667, 0.3125, 0.6667, 0.3125, 0.5833, 0.375, 0.8333, 0.375, 0.9167, 0.3125, 0.9167, 0.3125, 0.8333, 0.375, 0.5417, 0.375, 0.5833, 0.3125, 0.5833, 0.3125, 0.5417, 0.375, 0.75, 0.375, 0.8333, 0.3125, 0.8333, 0.3125, 0.75, 0.375, 0.6667, 0.375, 0.75, 0.3125, 0.75, 0.3125, 0.6667, 0.375, 0.9167, 0.3437, 1.0, 0.3125, 0.9167, 0.3125, 0.6667, 0.3125, 0.75, 0.25, 0.75, 0.25, 0.6667, 0.3125, 0.9167, 0.2812, 1.0, 0.25, 0.9167, 0.3125, 0.5833, 0.3125, 0.6667, 0.25, 0.6667, 0.25, 0.5833, 0.3125, 0.8333, 0.3125, 0.9167, 0.25, 0.9167, 0.25, 0.8333, 0.3125, 0.5417, 0.3125, 0.5833, 0.25, 0.5833, 0.25, 0.5417, 0.3125, 0.75, 0.3125, 0.8333, 0.25, 0.8333, 0.25, 0.75, 0.25, 0.5417, 0.25, 0.5833, 0.1875, 0.5833, 0.1875, 0.5417, 0.25, 0.75, 0.25, 0.8333, 0.1875, 0.8333, 0.1875, 0.75, 0.25, 0.6667, 0.25, 0.75, 0.1875, 0.75, 0.1875, 0.6667, 0.25, 0.9167, 0.2187, 1.0, 0.1875, 0.9167, 0.25, 0.5833, 0.25, 0.6667, 0.1875, 0.6667, 0.1875, 0.5833, 0.25, 0.8333, 0.25, 0.9167, 0.1875, 0.9167, 0.1875, 0.8333, 0.1875, 0.5833, 0.1875, 0.6667, 0.125, 0.6667, 0.125, 0.5833, 0.1875, 0.8333, 0.1875, 0.9167, 0.125, 0.9167, 0.125, 0.8333, 0.1875, 0.5417, 0.1875, 0.5833, 0.125, 0.5833, 0.125, 0.5417, 0.1875, 0.75, 0.1875, 0.8333, 0.125, 0.8333, 0.125, 0.75, 0.1875, 0.6667, 0.1875, 0.75, 0.125, 0.75, 0.125, 0.6667, 0.1875, 0.9167, 0.1563, 1.0, 0.125, 0.9167, 0.125, 0.6667, 0.125, 0.75, 0.0625, 0.75, 0.0625, 0.6667, 0.125, 0.9167, 0.09375, 1.0, 0.0625, 0.9167, 0.125, 0.5833, 0.125, 0.6667, 0.0625, 0.6667, 0.0625, 0.5833, 0.125, 0.8333, 0.125, 0.9167, 0.0625, 0.9167, 0.0625, 0.8333, 0.125, 0.5417, 0.125, 0.5833, 0.0625, 0.5833, 0.0625, 0.5417, 0.125, 0.75, 0.125, 0.8333, 0.0625, 0.8333, 0.0625, 0.75, 0.0625, 0.5833, 0.0, 0.5833, 0.0, 0.5833, 0.0625, 0.5833, 0.0625, 0.75, 0.0625, 0.8333, 0.0, 0.8333, 0.0, 0.75, 0.0625, 0.6667, 0.0625, 0.75, 0.0, 0.75, 0.0, 0.6667, 0.0625, 0.9167, 0.03125, 1.0, 0.0, 0.9167, 0.0625, 0.5833, 0.0625, 0.6667, 0.0, 0.6667, 0.0, 0.5833, 0.0625, 0.8333, 0.0625, 0.9167, 0.0, 0.9167, 0.0, 0.8333, 1.0, 0.9167, 0.9688, 1.0, 0.9375, 0.9167, 1.0, 0.5833, 1.0, 0.6667, 0.9375, 0.6667, 0.9375, 0.5833, 1.0, 0.8333, 1.0, 0.9167, 0.9375, 0.9167, 0.9375, 0.8333, 1.0, 0.5833, 0.9375, 0.5833, 0.9375, 0.5833, 1.0, 0.5833, 1.0, 0.75, 1.0, 0.8333, 0.9375, 0.8333, 0.9375, 0.75, 1.0, 0.6667, 1.0, 0.75, 0.9375, 0.75, 0.9375, 0.6667, 0.9375, 0.6667, 0.9375, 0.75, 0.875, 0.75, 0.875, 0.6667, 0.9375, 0.9167, 0.9062, 1.0, 0.875, 0.9167, 0.9375, 0.5833, 0.9375, 0.6667, 0.875, 0.6667, 0.875, 0.5833, 0.9375, 0.8333, 0.9375, 0.9167, 0.875, 0.9167, 0.875, 0.8333, 0.9375, 0.5417, 0.9375, 0.5833, 0.875, 0.5833, 0.875, 0.5417, 0.9375, 0.75, 0.9375, 0.8333, 0.875, 0.8333, 0.875, 0.75, 0.875, 0.8333, 0.875, 0.9167, 0.8125, 0.9167, 0.8125, 0.8333, 0.875, 0.5417, 0.875, 0.5833, 0.8125, 0.5833, 0.8125, 0.5417, 0.875, 0.75, 0.875, 0.8333, 0.8125, 0.8333, 0.8125, 0.75, 0.875, 0.6667, 0.875, 0.75, 0.8125, 0.75, 0.8125, 0.6667, 0.875, 0.9167, 0.8438, 1.0, 0.8125, 0.9167, 0.875, 0.5833, 0.875, 0.6667, 0.8125, 0.6667, 0.8125, 0.5833, 0.8125, 0.9167, 0.7812, 1.0, 0.75, 0.9167, 0.8125, 0.5833, 0.8125, 0.6667, 0.75, 0.6667, 0.75, 0.5833, 0.8125, 0.8333, 0.8125, 0.9167, 0.75, 0.9167, 0.75, 0.8333, 0.8125, 0.5417, 0.8125, 0.5833, 0.75, 0.5833, 0.75, 0.5417, 0.8125, 0.75, 0.8125, 0.8333, 0.75, 0.8333, 0.75, 0.75, 0.8125, 0.6667, 0.8125, 0.75, 0.75, 0.75, 0.75, 0.6667, 0.0625, 0.5417, 0.0625, 0.5833, 0.0625, 0.5833, 0.0625, 0.5417, 0.9375, 0.5417, 0.9375, 0.5, 0.9375, 0.5, 0.9375, 0.5417, 0.0625, 0.5417, 0.0625, 0.5833, 0.0625, 0.5833, 0.0625, 0.5417, 0.9375, 0.5417, 0.9375, 0.5, 0.9375, 0.5, 0.9375, 0.5417, 0.0625, 0.5417, 0.0625, 0.5833, 0.0625, 0.5833, 0.0625, 0.5417, 0.9375, 0.5417, 0.9375, 0.5, 0.9375, 0.5, 0.9375, 0.5417, 1.0, 0.5833, 0.9375, 0.5833, 0.9375, 0.5833, 1.0, 0.5833, 0.0625, 0.5833, 0.0, 0.5833, 0.0, 0.5833, 0.0625, 0.5833, 0.0625, 0.5833, 0.0, 0.5833, 0.0, 0.5833, 0.0625, 0.5784, 1.0, 0.5833, 0.9375, 0.5833, 0.9375, 0.5833, 1.0, 0.5833, 1.0, 0.5833, 0.9375, 0.5833, 0.9375, 0.5833, 1.0, 0.5833, 0.0, 0.5833, 0.0625, 0.5833, 0.0625, 0.5833, 0.0, 0.5833, 1.0, 0.5833, 0.9375, 0.5833, 0.9375, 0.5833, 1.0, 0.5833, 0.9375, 0.5833, 1.0, 0.5833, 1.0, 0.5833, 0.9375, 0.5833, 0.0625, 0.5833, 0.0, 0.5833, 0.0, 0.5833, 0.0625, 0.5833, 0.9375, 0.5833, 0.9375, 0.5833, 0.9375, 0.5833, 0.9375, 0.5833, 0.9375, 0.5833, 1.0, 0.5833, 1.0, 0.5833, 0.9375, 0.5833, 0.0625, 0.5833, 0.0625, 0.5833, 0.0625, 0.5833, 0.0625, 0.5833, 0.0625, 0.5833, 0.0, 0.5833, 0.0, 0.5833, 0.0625, 0.5833, 0.0, 0.5833, 0.0625, 0.5833, 0.0625, 0.5833, 0.0, 0.5833, 0.0625, 0.5833, 0.0625, 0.5833, 0.0625, 0.5833, 0.0625, 0.5833, 0.9375, 0.5833, 0.9375, 0.5833, 0.9375, 0.5833, 0.9375, 0.5833, 0.0, 0.5833, 0.0625, 0.5833, 0.0625, 0.5833, 0.0, 0.5833, 0.0625, 0.5833, 0.0, 0.5833, 0.0, 0.5833, 0.0625, 0.5833, 0.0, 0.5833, 0.0625, 0.5833, 0.0625, 0.5833, 0.0, 0.5833, 0.9375, 0.5833, 0.9375, 0.5833, 0.9375, 0.5833, 0.9375, 0.5833, 0.9375, 0.5833, 1.0, 0.5833, 1.0, 0.5833, 0.9375, 0.5833, 1.0, 0.5833, 0.9375, 0.5833, 0.9375, 0.5833, 1.0, 0.5833, 0.0625, 0.5833, 0.0625, 0.5833, 0.0625, 0.5833, 0.0625, 0.5833, 0.9375, 0.5833, 0.9375, 0.5833, 0.9375, 0.5833, 0.9375, 0.5833, 0.0, 0.5833, 0.0625, 0.5833, 0.0625, 0.5833, 0.0, 0.5833, 0.9375, 0.5833, 0.9375, 0.5833, 0.9375, 0.5833, 0.9375, 0.5833, 0.0625, 0.5833, 0.0, 0.5833, 0.0, 0.5833, 0.0625, 0.5833, 0.9375, 0.5833, 1.0, 0.5833, 1.0, 0.5833, 0.9375, 0.5833, 1.0, 0.5833, 0.9375, 0.5833, 0.9375, 0.5833, 1.0, 0.5833, 0.0625, 0.5833, 0.0625, 0.5833, 0.0625, 0.5833, 0.0625, 0.5833, 0.0, 0.5833, 0.0625, 0.5833, 0.0625, 0.5833, 0.0, 0.5833, 0.9375, 0.5833, 0.9375, 0.5833, 0.9375, 0.5833, 0.9375, 0.5833, 0.0625, 0.5833, 0.0, 0.5833, 0.0, 0.5833, 0.0625, 0.5833, 0.9375, 0.5833, 1.0, 0.5833, 1.0, 0.5833, 0.9375, 0.5833, 1.0, 0.5833, 0.9375, 0.5833, 0.9375, 0.5833, 1.0, 0.5833, 0.0625, 0.5833, 0.0625, 0.5833, 0.0625, 0.5833, 0.0625, 0.5833, 0.0625, 0.5833, 0.0, 0.5833, 0.0, 0.5833, 0.0625, 0.5833, 0.0, 0.5833, 0.0625, 0.5833, 0.0625, 0.5833, 0.0, 0.5833, 0.0625, 0.5833, 0.0, 0.5833, 0.0, 0.5833, 0.0625, 0.5833, 0.9375, 0.5833, 1.0, 0.5833, 1.0, 0.5833, 0.9375, 0.5833, 1.0, 0.5833, 0.9375, 0.5833, 0.9375, 0.5833, 1.0, 0.5833, 0.0625, 0.5833, 0.0625, 0.5833, 0.0625, 0.5833, 0.0625, 0.5833, 0.9375, 0.5833, 1.0, 0.5833, 1.0, 0.5833, 0.9375, 0.5833, 0.0625, 0.5833, 0.0, 0.5833, 0.0, 0.5833, 0.0625, 0.5833, 0.9375, 0.5833, 1.0, 0.5833, 1.0, 0.5833, 0.9375, 0.5833, 1.0, 0.5833, 0.9375, 0.5833, 0.9375, 0.5833, 1.0, 0.5833, 0.0625, 0.5833, 0.0625, 0.5833, 0.0625, 0.5833, 0.0625, 0.5833, 0.9375, 0.5833, 0.9375, 0.5833, 0.9375, 0.5833, 0.9375, 0.5833, 0.0625, 0.5833, 0.0625, 0.5833, 0.0625, 0.5833, 0.0625, 0.5833, 1.0, 0.5833, 0.9375, 0.5833, 0.9375, 0.5833, 1.0, 0.5833, 1.0, 0.5833, 0.9375, 0.5833, 0.9375, 0.5833, 1.0, 0.5833, 0.0625, 0.5833, 0.0625, 0.5833, 0.0625, 0.5833, 0.0625, 0.5833, 0.9375, 0.5833, 0.9375, 0.5833, 0.9375, 0.5833, 0.9375, 0.5833, 0.0, 0.5833, 0.0625, 0.5833, 0.0625, 0.5833, 0.0, 0.5833, 0.9375, 0.5833, 1.0, 0.5833, 1.0, 0.5833, 0.9375, 0.5833, 0.0625, 0.5833, 0.0, 0.5833, 0.0, 0.5833, 0.0625, 0.5833, 0.9375, 0.5833, 0.9375, 0.5833, 0.9375, 0.5833, 0.9375, 0.5833, 0.0, 0.5833, 0.0625, 0.5833, 0.0625, 0.5833, 0.0, 0.5833, 0.0625, 0.5833, 0.0, 0.5833, 0.0, 0.5833, 0.0625, 0.5833, 0.9375, 0.5833, 1.0, 0.5833, 1.0, 0.5833, 0.9375, 0.5833, 1.0, 0.5833, 0.9375, 0.5833, 0.9375, 0.5833, 1.0, 0.5833, 0.0625, 0.5833, 0.0, 0.5833, 0.0, 0.5833, 0.0625, 0.5833, 1.0, 0.5833, 0.9375, 0.5833, 0.9375, 0.5833, 1.0, 0.5833, 0.0625, 0.5833, 0.0625, 0.5833, 0.0625, 0.5833, 0.0625, 0.5833, 0.9375, 0.5833, 0.9375, 0.5833, 0.9375, 0.5833, 0.9375, 0.5833, 0.0, 0.5833, 0.0625, 0.5833, 0.0625, 0.5833, 0.0, 0.5833, 1.0, 0.5833, 0.9375, 0.5833, 0.9375, 0.5833, 1.0, 0.5833, 0.0625, 0.5417, 0.0625, 0.5784, 0.0625, 0.5701, 0.0625, 0.5417, 0.9375, 0.5417, 0.9375, 0.5, 0.9375, 0.5, 0.9375, 0.5417, 0.0625, 0.5417, 0.0625, 0.5833, 0.0625, 0.5784, 0.0625, 0.5417, 0.0625, 0.5701, 0.0, 0.5833, 0.0, 0.5833, 0.0625, 0.5784, 1.0, 0.5833, 0.9375, 0.5833, 0.9375, 0.5833, 1.0, 0.5833, 0.0625, 0.5784, 0.0, 0.5833, 0.0, 0.5833, 0.0625, 0.5701, 0.9375, 0.5417, 0.9375, 0.5, 0.9375, 0.5, 0.9375, 0.5417, 0.0625, 0.5417, 0.0625, 0.5784, 0.0625, 0.5833, 0.9375, 0.5417, 0.9375, 0.5, 0.9375, 0.5417, 0.9375, 0.5417, 0.9375, 0.5, 0.9375, 0.5, 0.9375, 0.5417, 0.0625, 0.5417, 0.0625, 0.5701, 0.0625, 0.5784, 0.0625, 0.5417, 1.0, 0.5833, 0.9375, 0.5833, 0.9375, 0.5833, 1.0, 0.5833, 0.0625, 0.5784, 0.0, 0.5833, 0.0, 0.5833, 0.0625, 0.5833, 0.0625, 0.5, 0.0625, 0.5417, 0.0625, 0.5417, 0.0625, 0.5, 0.9375, 0.5833, 0.9375, 0.5417, 0.9375, 0.5417, 0.9375, 0.5833, 0.9375, 0.5833, 0.9375, 0.5417, 0.9375, 0.5417, 0.9375, 0.5833, 0.0625, 0.5, 0.0625, 0.5417, 0.0625, 0.5, 0.9375, 0.5833, 0.9375, 0.5417, 0.9375, 0.5417, 0.9375, 0.5833, 0.0625, 0.5, 0.0625, 0.5417, 0.0625, 0.5417, 0.0625, 0.5, 0.9375, 0.5833, 0.9375, 0.5417, 0.9375, 0.5417, 0.9375, 0.5833, 0.0625, 0.5, 0.0625, 0.5417, 0.0625, 0.5417, 0.0625, 0.5, 0.9375, 0.5833, 0.9375, 0.5417, 0.9375, 0.5417, 0.9375, 0.5833, 0.0625, 0.5, 0.0625, 0.5417, 0.0625, 0.5417, 0.0625, 0.5, 0.9375, 0.5833, 0.9375, 0.5417, 0.9375, 0.5417, 0.9375, 0.5833, 0.0625, 0.5, 0.0625, 0.5417, 0.0625, 0.5417, 0.0625, 0.5, 0.9375, 0.5833, 0.9375, 0.5417, 0.9375, 0.5417, 0.9375, 0.5833, 0.0625, 0.5, 0.0625, 0.5417, 0.0625, 0.5417, 0.0625, 0.5, 0.8125, 0.5, 0.8125, 0.5417, 0.75, 0.5417, 0.75, 0.5, 0.875, 0.5, 0.875, 0.5417, 0.8125, 0.5417, 0.8125, 0.5, 0.9375, 0.5, 0.9375, 0.5417, 0.875, 0.5417, 0.875, 0.5, 0.125, 0.5, 0.125, 0.5417, 0.0625, 0.5417, 0.0625, 0.5, 0.1875, 0.5, 0.1875, 0.5417, 0.125, 0.5417, 0.125, 0.5, 0.25, 0.5, 0.25, 0.5417, 0.1875, 0.5417, 0.1875, 0.5, 0.3125, 0.5, 0.3125, 0.5417, 0.25, 0.5417, 0.25, 0.5, 0.375, 0.5, 0.375, 0.5417, 0.3125, 0.5417, 0.3125, 0.5, 0.4375, 0.5, 0.4375, 0.5417, 0.375, 0.5417, 0.375, 0.5, 0.5, 0.5, 0.5, 0.5417, 0.4375, 0.5417, 0.4375, 0.5, 0.5625, 0.5, 0.5625, 0.5417, 0.5, 0.5417, 0.5, 0.5, 0.625, 0.5, 0.625, 0.5417, 0.5625, 0.5417, 0.5625, 0.5, 0.6875, 0.5, 0.6875, 0.5417, 0.625, 0.5417, 0.625, 0.5, 0.75, 0.5, 0.75, 0.5417, 0.6875, 0.5417, 0.6875, 0.5, 0.0625, 0.5833, 0.0, 0.5833, 0.0, 0.5833, 0.0625, 0.5833, 0.0625, 0.5417, 0.0625, 0.5833, 0.0625, 0.5833, 0.0625, 0.5417, 0.0, 0.5417, 0.0625, 0.5417, 0.0625, 0.5417, 0.0, 0.5417, 0.9375, 0.5833, 0.9375, 0.5417, 0.9375, 0.5417, 0.9375, 0.5833, 0.9375, 0.5417, 1.0, 0.5417, 1.0, 0.5417, 0.9375, 0.5417, 1.0, 0.5833, 0.9375, 0.5833, 0.9375, 0.5833, 1.0, 0.5833, 0.9375, 0.5417, 1.0, 0.5417, 1.0, 0.5417, 0.9375, 0.5417, 0.0625, 0.5417, 0.0625, 0.5833, 0.0625, 0.5833, 0.0625, 0.5417, 0.0625, 0.5833, 0.0, 0.5833, 0.0, 0.5833, 0.0625, 0.5833, 0.0, 0.5417, 0.0625, 0.5417, 0.0625, 0.5417, 0.0, 0.5417, 0.9375, 0.5833, 0.9375, 0.5417, 0.9375, 0.5417, 0.9375, 0.5833, 1.0, 0.5833, 0.9375, 0.5833, 0.9375, 0.5833, 1.0, 0.5833, 0.0, 0.5417, 0.0625, 0.5417, 0.0625, 0.5417, 0.0, 0.5417, 0.9375, 0.5833, 0.9375, 0.5417, 0.9375, 0.5417, 0.9375, 0.5833, 1.0, 0.5833, 0.9375, 0.5833, 0.9375, 0.5833, 1.0, 0.5833, 0.9375, 0.5417, 1.0, 0.5417, 1.0, 0.5417, 0.9375, 0.5417, 0.0625, 0.5417, 0.0625, 0.5833, 0.0625, 0.5833, 0.0625, 0.5417, 0.0625, 0.5833, 0.0, 0.5833, 0.0, 0.5833, 0.0625, 0.5833, 0.9375, 0.5417, 1.0, 0.5417, 1.0, 0.5417, 0.9375, 0.5417, 0.0625, 0.5417, 0.0625, 0.5833, 0.0625, 0.5833, 0.0625, 0.5417, 0.0625, 0.5833, 0.0, 0.5833, 0.0, 0.5833, 0.0625, 0.5833, 0.0, 0.5417, 0.0625, 0.5417, 0.0625, 0.5417, 0.0, 0.5417, 0.9375, 0.5833, 0.9375, 0.5417, 0.9375, 0.5417, 0.9375, 0.5833, 1.0, 0.5833, 0.9375, 0.5833, 0.9375, 0.5833, 1.0, 0.5833, 1.0, 0.5833, 0.9375, 0.5833, 0.0625, 0.5833, 0.9375, 0.5417, 0.0625, 0.5417, 0.0625, 0.5833, 0.0, 0.5833, 0.9375, 0.5833, 0.0, 0.5417, 0.0625, 0.5417, 0.9375, 0.5417, 1.0, 0.5833, 0.9375, 0.5833, 0.9375, 0.5833, 1.0, 0.5833, 0.9375, 0.5, 0.9375, 0.5417, 0.9375, 0.5, 0.9375, 0.5417, 1.0, 0.5417, 1.0, 0.5417, 0.9375, 0.5417, 0.9375, 0.5833, 0.9375, 0.5417, 0.9375, 0.5417, 0.9375, 0.5833, 0.0, 0.5417, 0.0625, 0.5417, 0.0625, 0.5417, 0.0, 0.5417, 0.0625, 0.5417, 0.0625, 0.5833, 0.0625, 0.5833, 0.0625, 0.5417, 0.0625, 0.5833, 0.0, 0.5833, 0.0, 0.5833, 0.0625, 0.5833, 0.0625, 0.5, 0.0625, 0.5, 0.0625, 0.5, 0.75, 0.5417, 0.6875, 0.5417, 0.6875, 0.5833, 0.75, 0.5833, 0.75, 0.75, 0.6875, 0.75, 0.6875, 0.8333, 0.75, 0.8333, 0.75, 0.6667, 0.6875, 0.6667, 0.6875, 0.75, 0.75, 0.75, 0.75, 0.9167, 0.6875, 0.9167, 0.7188, 1.0, 0.75, 0.5833, 0.6875, 0.5833, 0.6875, 0.6667, 0.75, 0.6667, 0.75, 0.8333, 0.6875, 0.8333, 0.6875, 0.9167, 0.75, 0.9167, 0.6875, 0.6667, 0.625, 0.6667, 0.625, 0.75, 0.6875, 0.75, 0.6875, 0.9167, 0.625, 0.9167, 0.6562, 1.0, 0.6875, 0.5833, 0.625, 0.5833, 0.625, 0.6667, 0.6875, 0.6667, 0.6875, 0.8333, 0.625, 0.8333, 0.625, 0.9167, 0.6875, 0.9167, 0.6875, 0.5417, 0.625, 0.5417, 0.625, 0.5833, 0.6875, 0.5833, 0.6875, 0.75, 0.625, 0.75, 0.625, 0.8333, 0.6875, 0.8333, 0.625, 0.75, 0.5625, 0.75, 0.5625, 0.8333, 0.625, 0.8333, 0.625, 0.6667, 0.5625, 0.6667, 0.5625, 0.75, 0.625, 0.75, 0.625, 0.9167, 0.5625, 0.9167, 0.5937, 1.0, 0.625, 0.5833, 0.5625, 0.5833, 0.5625, 0.6667, 0.625, 0.6667, 0.625, 0.8333, 0.5625, 0.8333, 0.5625, 0.9167, 0.625, 0.9167, 0.625, 0.5417, 0.5625, 0.5417, 0.5625, 0.5833, 0.625, 0.5833, 0.5625, 0.5833, 0.5, 0.5833, 0.5, 0.6667, 0.5625, 0.6667, 0.5625, 0.8333, 0.5, 0.8333, 0.5, 0.9167, 0.5625, 0.9167, 0.5625, 0.5417, 0.5, 0.5417, 0.5, 0.5833, 0.5625, 0.5833, 0.5625, 0.75, 0.5, 0.75, 0.5, 0.8333, 0.5625, 0.8333, 0.5625, 0.6667, 0.5, 0.6667, 0.5, 0.75, 0.5625, 0.75, 0.5625, 0.9167, 0.5, 0.9167, 0.5312, 1.0, 0.5, 0.6667, 0.4375, 0.6667, 0.4375, 0.75, 0.5, 0.75, 0.5, 0.9167, 0.4375, 0.9167, 0.4687, 1.0, 0.5, 0.5833, 0.4375, 0.5833, 0.4375, 0.6667, 0.5, 0.6667, 0.5, 0.8333, 0.4375, 0.8333, 0.4375, 0.9167, 0.5, 0.9167, 0.5, 0.5417, 0.4375, 0.5417, 0.4375, 0.5833, 0.5, 0.5833, 0.5, 0.75, 0.4375, 0.75, 0.4375, 0.8333, 0.5, 0.8333, 0.4375, 0.5417, 0.375, 0.5417, 0.375, 0.5833, 0.4375, 0.5833, 0.4375, 0.75, 0.375, 0.75, 0.375, 0.8333, 0.4375, 0.8333, 0.4375, 0.6667, 0.375, 0.6667, 0.375, 0.75, 0.4375, 0.75, 0.4375, 0.9167, 0.375, 0.9167, 0.4062, 1.0, 0.4375, 0.5833, 0.375, 0.5833, 0.375, 0.6667, 0.4375, 0.6667, 0.4375, 0.8333, 0.375, 0.8333, 0.375, 0.9167, 0.4375, 0.9167, 0.375, 0.5833, 0.3125, 0.5833, 0.3125, 0.6667, 0.375, 0.6667, 0.375, 0.8333, 0.3125, 0.8333, 0.3125, 0.9167, 0.375, 0.9167, 0.375, 0.5417, 0.3125, 0.5417, 0.3125, 0.5833, 0.375, 0.5833, 0.375, 0.75, 0.3125, 0.75, 0.3125, 0.8333, 0.375, 0.8333, 0.375, 0.6667, 0.3125, 0.6667, 0.3125, 0.75, 0.375, 0.75, 0.375, 0.9167, 0.3125, 0.9167, 0.3437, 1.0, 0.3125, 0.6667, 0.25, 0.6667, 0.25, 0.75, 0.3125, 0.75, 0.3125, 0.9167, 0.25, 0.9167, 0.2812, 1.0, 0.3125, 0.5833, 0.25, 0.5833, 0.25, 0.6667, 0.3125, 0.6667, 0.3125, 0.8333, 0.25, 0.8333, 0.25, 0.9167, 0.3125, 0.9167, 0.3125, 0.5417, 0.25, 0.5417, 0.25, 0.5833, 0.3125, 0.5833, 0.3125, 0.75, 0.25, 0.75, 0.25, 0.8333, 0.3125, 0.8333, 0.25, 0.5417, 0.1875, 0.5417, 0.1875, 0.5833, 0.25, 0.5833, 0.25, 0.75, 0.1875, 0.75, 0.1875, 0.8333, 0.25, 0.8333, 0.25, 0.6667, 0.1875, 0.6667, 0.1875, 0.75, 0.25, 0.75, 0.25, 0.9167, 0.1875, 0.9167, 0.2187, 1.0, 0.25, 0.5833, 0.1875, 0.5833, 0.1875, 0.6667, 0.25, 0.6667, 0.25, 0.8333, 0.1875, 0.8333, 0.1875, 0.9167, 0.25, 0.9167, 0.1875, 0.5833, 0.125, 0.5833, 0.125, 0.6667, 0.1875, 0.6667, 0.1875, 0.8333, 0.125, 0.8333, 0.125, 0.9167, 0.1875, 0.9167, 0.1875, 0.5417, 0.125, 0.5417, 0.125, 0.5833, 0.1875, 0.5833, 0.1875, 0.75, 0.125, 0.75, 0.125, 0.8333, 0.1875, 0.8333, 0.1875, 0.6667, 0.125, 0.6667, 0.125, 0.75, 0.1875, 0.75, 0.1875, 0.9167, 0.125, 0.9167, 0.1563, 1.0, 0.125, 0.6667, 0.0625, 0.6667, 0.0625, 0.75, 0.125, 0.75, 0.125, 0.9167, 0.0625, 0.9167, 0.09375, 1.0, 0.125, 0.5833, 0.0625, 0.5833, 0.0625, 0.6667, 0.125, 0.6667, 0.125, 0.8333, 0.0625, 0.8333, 0.0625, 0.9167, 0.125, 0.9167, 0.125, 0.5417, 0.0625, 0.5417, 0.0625, 0.5833, 0.125, 0.5833, 0.125, 0.75, 0.0625, 0.75, 0.0625, 0.8333, 0.125, 0.8333, 0.0625, 0.5833, 0.0625, 0.5833, 0.0, 0.5833, 0.0, 0.5833, 0.0625, 0.75, 0.0, 0.75, 0.0, 0.8333, 0.0625, 0.8333, 0.0625, 0.6667, 0.0, 0.6667, 0.0, 0.75, 0.0625, 0.75, 0.0625, 0.9167, 0.0, 0.9167, 0.03125, 1.0, 0.0625, 0.5833, 0.0, 0.5833, 0.0, 0.6667, 0.0625, 0.6667, 0.0625, 0.8333, 0.0, 0.8333, 0.0, 0.9167, 0.0625, 0.9167, 1.0, 0.9167, 0.9375, 0.9167, 0.9688, 1.0, 1.0, 0.5833, 0.9375, 0.5833, 0.9375, 0.6667, 1.0, 0.6667, 1.0, 0.8333, 0.9375, 0.8333, 0.9375, 0.9167, 1.0, 0.9167, 1.0, 0.5833, 1.0, 0.5833, 0.9375, 0.5833, 0.9375, 0.5833, 1.0, 0.75, 0.9375, 0.75, 0.9375, 0.8333, 1.0, 0.8333, 1.0, 0.6667, 0.9375, 0.6667, 0.9375, 0.75, 1.0, 0.75, 0.9375, 0.6667, 0.875, 0.6667, 0.875, 0.75, 0.9375, 0.75, 0.9375, 0.9167, 0.875, 0.9167, 0.9062, 1.0, 0.9375, 0.5833, 0.875, 0.5833, 0.875, 0.6667, 0.9375, 0.6667, 0.9375, 0.8333, 0.875, 0.8333, 0.875, 0.9167, 0.9375, 0.9167, 0.9375, 0.5417, 0.875, 0.5417, 0.875, 0.5833, 0.9375, 0.5833, 0.9375, 0.75, 0.875, 0.75, 0.875, 0.8333, 0.9375, 0.8333, 0.875, 0.8333, 0.8125, 0.8333, 0.8125, 0.9167, 0.875, 0.9167, 0.875, 0.5417, 0.8125, 0.5417, 0.8125, 0.5833, 0.875, 0.5833, 0.875, 0.75, 0.8125, 0.75, 0.8125, 0.8333, 0.875, 0.8333, 0.875, 0.6667, 0.8125, 0.6667, 0.8125, 0.75, 0.875, 0.75, 0.875, 0.9167, 0.8125, 0.9167, 0.8438, 1.0, 0.875, 0.5833, 0.8125, 0.5833, 0.8125, 0.6667, 0.875, 0.6667, 0.8125, 0.9167, 0.75, 0.9167, 0.7812, 1.0, 0.8125, 0.5833, 0.75, 0.5833, 0.75, 0.6667, 0.8125, 0.6667, 0.8125, 0.8333, 0.75, 0.8333, 0.75, 0.9167, 0.8125, 0.9167, 0.8125, 0.5417, 0.75, 0.5417, 0.75, 0.5833, 0.8125, 0.5833, 0.8125, 0.75, 0.75, 0.75, 0.75, 0.8333, 0.8125, 0.8333, 0.8125, 0.6667, 0.75, 0.6667, 0.75, 0.75, 0.8125, 0.75, 0.0625, 0.5417, 0.0625, 0.5417, 0.0625, 0.5833, 0.0625, 0.5833, 0.9375, 0.5417, 0.9375, 0.5417, 0.9375, 0.5, 0.9375, 0.5, 0.0625, 0.5417, 0.0625, 0.5417, 0.0625, 0.5833, 0.0625, 0.5833, 0.9375, 0.5417, 0.9375, 0.5417, 0.9375, 0.5, 0.9375, 0.5, 0.0625, 0.5417, 0.0625, 0.5417, 0.0625, 0.5833, 0.0625, 0.5833, 0.9375, 0.5417, 0.9375, 0.5417, 0.9375, 0.5, 0.9375, 0.5, 1.0, 0.5833, 1.0, 0.5833, 0.9375, 0.5833, 0.9375, 0.5833, 0.0625, 0.5833, 0.0625, 0.5833, 0.0, 0.5833, 0.0, 0.5833, 0.0625, 0.5833, 0.0625, 0.5784, 0.0, 0.5833, 0.0, 0.5833, 1.0, 0.5833, 1.0, 0.5833, 0.9375, 0.5833, 0.9375, 0.5833, 1.0, 0.5833, 1.0, 0.5833, 0.9375, 0.5833, 0.9375, 0.5833, 0.0, 0.5833, 0.0, 0.5833, 0.0625, 0.5833, 0.0625, 0.5833, 1.0, 0.5833, 1.0, 0.5833, 0.9375, 0.5833, 0.9375, 0.5833, 0.9375, 0.5833, 0.9375, 0.5833, 1.0, 0.5833, 1.0, 0.5833, 0.0625, 0.5833, 0.0625, 0.5833, 0.0, 0.5833, 0.0, 0.5833, 0.9375, 0.5833, 0.9375, 0.5833, 0.9375, 0.5833, 0.9375, 0.5833, 0.9375, 0.5833, 0.9375, 0.5833, 1.0, 0.5833, 1.0, 0.5833, 0.0625, 0.5833, 0.0625, 0.5833, 0.0625, 0.5833, 0.0625, 0.5833, 0.0625, 0.5833, 0.0625, 0.5833, 0.0, 0.5833, 0.0, 0.5833, 0.0, 0.5833, 0.0, 0.5833, 0.0625, 0.5833, 0.0625, 0.5833, 0.0625, 0.5833, 0.0625, 0.5833, 0.0625, 0.5833, 0.0625, 0.5833, 0.9375, 0.5833, 0.9375, 0.5833, 0.9375, 0.5833, 0.9375, 0.5833, 0.0, 0.5833, 0.0, 0.5833, 0.0625, 0.5833, 0.0625, 0.5833, 0.0625, 0.5833, 0.0625, 0.5833, 0.0, 0.5833, 0.0, 0.5833, 0.0, 0.5833, 0.0, 0.5833, 0.0625, 0.5833, 0.0625, 0.5833, 0.9375, 0.5833, 0.9375, 0.5833, 0.9375, 0.5833, 0.9375, 0.5833, 0.9375, 0.5833, 0.9375, 0.5833, 1.0, 0.5833, 1.0, 0.5833, 1.0, 0.5833, 1.0, 0.5833, 0.9375, 0.5833, 0.9375, 0.5833, 0.0625, 0.5833, 0.0625, 0.5833, 0.0625, 0.5833, 0.0625, 0.5833, 0.9375, 0.5833, 0.9375, 0.5833, 0.9375, 0.5833, 0.9375, 0.5833, 0.0, 0.5833, 0.0, 0.5833, 0.0625, 0.5833, 0.0625, 0.5833, 0.9375, 0.5833, 0.9375, 0.5833, 0.9375, 0.5833, 0.9375, 0.5833, 0.0625, 0.5833, 0.0625, 0.5833, 0.0, 0.5833, 0.0, 0.5833, 0.9375, 0.5833, 0.9375, 0.5833, 1.0, 0.5833, 1.0, 0.5833, 1.0, 0.5833, 1.0, 0.5833, 0.9375, 0.5833, 0.9375, 0.5833, 0.0625, 0.5833, 0.0625, 0.5833, 0.0625, 0.5833, 0.0625, 0.5833, 0.0, 0.5833, 0.0, 0.5833, 0.0625, 0.5833, 0.0625, 0.5833, 0.9375, 0.5833, 0.9375, 0.5833, 0.9375, 0.5833, 0.9375, 0.5833, 0.0625, 0.5833, 0.0625, 0.5833, 0.0, 0.5833, 0.0, 0.5833, 0.9375, 0.5833, 0.9375, 0.5833, 1.0, 0.5833, 1.0, 0.5833, 1.0, 0.5833, 1.0, 0.5833, 0.9375, 0.5833, 0.9375, 0.5833, 0.0625, 0.5833, 0.0625, 0.5833, 0.0625, 0.5833, 0.0625, 0.5833, 0.0625, 0.5833, 0.0625, 0.5833, 0.0, 0.5833, 0.0, 0.5833, 0.0, 0.5833, 0.0, 0.5833, 0.0625, 0.5833, 0.0625, 0.5833, 0.0625, 0.5833, 0.0625, 0.5833, 0.0, 0.5833, 0.0, 0.5833, 0.9375, 0.5833, 0.9375, 0.5833, 1.0, 0.5833, 1.0, 0.5833, 1.0, 0.5833, 1.0, 0.5833, 0.9375, 0.5833, 0.9375, 0.5833, 0.0625, 0.5833, 0.0625, 0.5833, 0.0625, 0.5833, 0.0625, 0.5833, 0.9375, 0.5833, 0.9375, 0.5833, 1.0, 0.5833, 1.0, 0.5833, 0.0625, 0.5833, 0.0625, 0.5833, 0.0, 0.5833, 0.0, 0.5833, 0.9375, 0.5833, 0.9375, 0.5833, 1.0, 0.5833, 1.0, 0.5833, 1.0, 0.5833, 1.0, 0.5833, 0.9375, 0.5833, 0.9375, 0.5833, 0.0625, 0.5833, 0.0625, 0.5833, 0.0625, 0.5833, 0.0625, 0.5833, 0.9375, 0.5833, 0.9375, 0.5833, 0.9375, 0.5833, 0.9375, 0.5833, 0.0625, 0.5833, 0.0625, 0.5833, 0.0625, 0.5833, 0.0625, 0.5833, 1.0, 0.5833, 1.0, 0.5833, 0.9375, 0.5833, 0.9375, 0.5833, 1.0, 0.5833, 1.0, 0.5833, 0.9375, 0.5833, 0.9375, 0.5833, 0.0625, 0.5833, 0.0625, 0.5833, 0.0625, 0.5833, 0.0625, 0.5833, 0.9375, 0.5833, 0.9375, 0.5833, 0.9375, 0.5833, 0.9375, 0.5833, 0.0, 0.5833, 0.0, 0.5833, 0.0625, 0.5833, 0.0625, 0.5833, 0.9375, 0.5833, 0.9375, 0.5833, 1.0, 0.5833, 1.0, 0.5833, 0.0625, 0.5833, 0.0625, 0.5833, 0.0, 0.5833, 0.0, 0.5833, 0.9375, 0.5833, 0.9375, 0.5833, 0.9375, 0.5833, 0.9375, 0.5833, 0.0, 0.5833, 0.0, 0.5833, 0.0625, 0.5833, 0.0625, 0.5833, 0.0625, 0.5833, 0.0625, 0.5833, 0.0, 0.5833, 0.0, 0.5833, 0.9375, 0.5833, 0.9375, 0.5833, 1.0, 0.5833, 1.0, 0.5833, 1.0, 0.5833, 1.0, 0.5833, 0.9375, 0.5833, 0.9375, 0.5833, 0.0625, 0.5833, 0.0625, 0.5833, 0.0, 0.5833, 0.0, 0.5833, 1.0, 0.5833, 1.0, 0.5833, 0.9375, 0.5833, 0.9375, 0.5833, 0.0625, 0.5833, 0.0625, 0.5833, 0.0625, 0.5833, 0.0625, 0.5833, 0.9375, 0.5833, 0.9375, 0.5833, 0.9375, 0.5833, 0.9375, 0.5833, 0.0, 0.5833, 0.0, 0.5833, 0.0625, 0.5833, 0.0625, 0.5833, 1.0, 0.5833, 1.0, 0.5833, 0.9375, 0.5833, 0.9375, 0.5833, 0.0625, 0.5417, 0.0625, 0.5417, 0.0625, 0.5701, 0.0625, 0.5784, 0.9375, 0.5417, 0.9375, 0.5417, 0.9375, 0.5, 0.9375, 0.5, 0.0625, 0.5417, 0.0625, 0.5417, 0.0625, 0.5784, 0.0625, 0.5833, 0.0625, 0.5701, 0.0625, 0.5784, 0.0, 0.5833, 0.0, 0.5833, 1.0, 0.5833, 1.0, 0.5833, 0.9375, 0.5833, 0.9375, 0.5833, 0.0625, 0.5784, 0.0625, 0.5701, 0.0, 0.5833, 0.0, 0.5833, 0.9375, 0.5417, 0.9375, 0.5417, 0.9375, 0.5, 0.9375, 0.5, 0.0625, 0.5417, 0.0625, 0.5833, 0.0625, 0.5784, 0.9375, 0.5417, 0.9375, 0.5417, 0.9375, 0.5, 0.9375, 0.5417, 0.9375, 0.5417, 0.9375, 0.5, 0.9375, 0.5, 0.0625, 0.5417, 0.0625, 0.5417, 0.0625, 0.5784, 0.0625, 0.5701, 1.0, 0.5833, 1.0, 0.5833, 0.9375, 0.5833, 0.9375, 0.5833, 0.0625, 0.5784, 0.0625, 0.5833, 0.0, 0.5833, 0.0, 0.5833, 0.0625, 0.5, 0.0625, 0.5, 0.0625, 0.5417, 0.0625, 0.5417, 0.9375, 0.5833, 0.9375, 0.5833, 0.9375, 0.5417, 0.9375, 0.5417, 0.9375, 0.5833, 0.9375, 0.5833, 0.9375, 0.5417, 0.9375, 0.5417, 0.0625, 0.5, 0.0625, 0.5, 0.0625, 0.5417, 0.9375, 0.5833, 0.9375, 0.5833, 0.9375, 0.5417, 0.9375, 0.5417, 0.0625, 0.5, 0.0625, 0.5, 0.0625, 0.5417, 0.0625, 0.5417, 0.9375, 0.5833, 0.9375, 0.5833, 0.9375, 0.5417, 0.9375, 0.5417, 0.0625, 0.5, 0.0625, 0.5, 0.0625, 0.5417, 0.0625, 0.5417, 0.9375, 0.5833, 0.9375, 0.5833, 0.9375, 0.5417, 0.9375, 0.5417, 0.0625, 0.5, 0.0625, 0.5, 0.0625, 0.5417, 0.0625, 0.5417, 0.9375, 0.5833, 0.9375, 0.5833, 0.9375, 0.5417, 0.9375, 0.5417, 0.0625, 0.5, 0.0625, 0.5, 0.0625, 0.5417, 0.0625, 0.5417, 0.9375, 0.5833, 0.9375, 0.5833, 0.9375, 0.5417, 0.9375, 0.5417, 0.0625, 0.5, 0.0625, 0.5, 0.0625, 0.5417, 0.0625, 0.5417, 0.8125, 0.5, 0.75, 0.5, 0.75, 0.5417, 0.8125, 0.5417, 0.875, 0.5, 0.8125, 0.5, 0.8125, 0.5417, 0.875, 0.5417, 0.9375, 0.5, 0.875, 0.5, 0.875, 0.5417, 0.9375, 0.5417, 0.125, 0.5, 0.0625, 0.5, 0.0625, 0.5417, 0.125, 0.5417, 0.1875, 0.5, 0.125, 0.5, 0.125, 0.5417, 0.1875, 0.5417, 0.25, 0.5, 0.1875, 0.5, 0.1875, 0.5417, 0.25, 0.5417, 0.3125, 0.5, 0.25, 0.5, 0.25, 0.5417, 0.3125, 0.5417, 0.375, 0.5, 0.3125, 0.5, 0.3125, 0.5417, 0.375, 0.5417, 0.4375, 0.5, 0.375, 0.5, 0.375, 0.5417, 0.4375, 0.5417, 0.5, 0.5, 0.4375, 0.5, 0.4375, 0.5417, 0.5, 0.5417, 0.5625, 0.5, 0.5, 0.5, 0.5, 0.5417, 0.5625, 0.5417, 0.625, 0.5, 0.5625, 0.5, 0.5625, 0.5417, 0.625, 0.5417, 0.6875, 0.5, 0.625, 0.5, 0.625, 0.5417, 0.6875, 0.5417, 0.75, 0.5, 0.6875, 0.5, 0.6875, 0.5417, 0.75, 0.5417, 0.0625, 0.5833, 0.0625, 0.5833, 0.0, 0.5833, 0.0, 0.5833, 0.0625, 0.5417, 0.0625, 0.5417, 0.0625, 0.5833, 0.0625, 0.5833, 0.0, 0.5417, 0.0, 0.5417, 0.0625, 0.5417, 0.0625, 0.5417, 0.9375, 0.5833, 0.9375, 0.5833, 0.9375, 0.5417, 0.9375, 0.5417, 0.9375, 0.5417, 0.9375, 0.5417, 1.0, 0.5417, 1.0, 0.5417, 1.0, 0.5833, 1.0, 0.5833, 0.9375, 0.5833, 0.9375, 0.5833, 0.9375, 0.5417, 0.9375, 0.5417, 1.0, 0.5417, 1.0, 0.5417, 0.0625, 0.5417, 0.0625, 0.5417, 0.0625, 0.5833, 0.0625, 0.5833, 0.0625, 0.5833, 0.0625, 0.5833, 0.0, 0.5833, 0.0, 0.5833, 0.0, 0.5417, 0.0, 0.5417, 0.0625, 0.5417, 0.0625, 0.5417, 0.9375, 0.5833, 0.9375, 0.5833, 0.9375, 0.5417, 0.9375, 0.5417, 1.0, 0.5833, 1.0, 0.5833, 0.9375, 0.5833, 0.9375, 0.5833, 0.0, 0.5417, 0.0, 0.5417, 0.0625, 0.5417, 0.0625, 0.5417, 0.9375, 0.5833, 0.9375, 0.5833, 0.9375, 0.5417, 0.9375, 0.5417, 1.0, 0.5833, 1.0, 0.5833, 0.9375, 0.5833, 0.9375, 0.5833, 0.9375, 0.5417, 0.9375, 0.5417, 1.0, 0.5417, 1.0, 0.5417, 0.0625, 0.5417, 0.0625, 0.5417, 0.0625, 0.5833, 0.0625, 0.5833, 0.0625, 0.5833, 0.0625, 0.5833, 0.0, 0.5833, 0.0, 0.5833, 0.9375, 0.5417, 0.9375, 0.5417, 1.0, 0.5417, 1.0, 0.5417, 0.0625, 0.5417, 0.0625, 0.5417, 0.0625, 0.5833, 0.0625, 0.5833, 0.0625, 0.5833, 0.0625, 0.5833, 0.0, 0.5833, 0.0, 0.5833, 0.0, 0.5417, 0.0, 0.5417, 0.0625, 0.5417, 0.0625, 0.5417, 0.9375, 0.5833, 0.9375, 0.5833, 0.9375, 0.5417, 0.9375, 0.5417, 1.0, 0.5833, 1.0, 0.5833, 0.9375, 0.5833, 0.9375, 0.5833, 1.0, 0.5833, 0.0625, 0.5833, 0.9375, 0.5833, 0.9375, 0.5417, 0.9375, 0.5833, 0.0, 0.5833, 0.0625, 0.5833, 0.0625, 0.5417, 0.0, 0.5417, 0.9375, 0.5417, 0.0625, 0.5417, 1.0, 0.5833, 1.0, 0.5833, 0.9375, 0.5833, 0.9375, 0.5833, 0.9375, 0.5, 0.9375, 0.5, 0.9375, 0.5417, 0.9375, 0.5417, 0.9375, 0.5417, 1.0, 0.5417, 1.0, 0.5417, 0.9375, 0.5833, 0.9375, 0.5833, 0.9375, 0.5417, 0.9375, 0.5417, 0.0, 0.5417, 0.0, 0.5417, 0.0625, 0.5417, 0.0625, 0.5417, 0.0625, 0.5417, 0.0625, 0.5417, 0.0625, 0.5833, 0.0625, 0.5833, 0.0625, 0.5833, 0.0625, 0.5833, 0.0, 0.5833, 0.0, 0.5833])
me_sphere_003.update()
arm_armature = bpy.data.armatures.new('Armature')  # bones are not reproduced

# ---- objects
ob_empty = bpy.data.objects.new('Empty', None)
ob_sphere = bpy.data.objects.new('Sphere', me_sphere_003)
ob_armature = bpy.data.objects.new('Armature', arm_armature)

# ---- transforms, parenting, visibility, modifiers, constraints
ob_empty.location = (0.0, 0.0, 0.1034)
ob_empty.rotation_euler = (1.571, 0.0, 3.142)
ob_empty.empty_display_type = 'IMAGE'
ob_empty.empty_display_size = 5.0
ob_empty.empty_image_depth = 'BACK'
ob_empty.show_empty_image_perspective = False
ob_empty.empty_image_side = 'FRONT'
ob_sphere.location = (-0.03708, 4.757e-09, 1.722)
ob_sphere.rotation_euler = (3.142, -1.571, 0.0)
ob_sphere.scale = (0.5108, 0.5108, 0.6228)
_m = ob_sphere.modifiers.new('Subdivision', 'SUBSURF')
_m.subdivision_type = 'SIMPLE'
_m.levels = 2
ob_armature.location = (-0.03849, 0.0, 0.0)
ob_armature.show_in_front = True

# ---- collection membership
col_collection.objects.link(ob_empty)
col_collection.objects.link(ob_sphere)
col_collection.objects.link(ob_armature)

# ---- scene / render settings (as saved in the file)
scene.frame_start = 1; scene.frame_end = 250; scene.frame_set(1)
scene.render.engine = 'BLENDER_EEVEE_NEXT'
scene.cycles.sampling_pattern = 'TABULATED_SOBOL'
scene.cycles.use_light_tree = False
scene.view_settings.view_transform = 'Filmic'
bpy.context.view_layer.update()

# ---- added for rendering (the .blend has no active camera and no usable light): camera, sun
cam_auto = bpy.data.cameras.new('AutoCamera')
cam_auto.lens = 50.0
cam_auto.sensor_width = 36.0
cam_auto.clip_end = 1000.0
ob_auto_camera = bpy.data.objects.new('AutoCamera', cam_auto)
scene.collection.objects.link(ob_auto_camera)
ob_auto_camera.location = (5.02559, -6.0752, 4.18299)
ob_auto_camera.rotation_euler = (1.09748, -7.21219e-08, 0.694738)
scene.camera = ob_auto_camera
light_auto_sun = bpy.data.lights.new('AutoSun', 'SUN')
light_auto_sun.energy = 3.0
light_auto_sun.angle = 0.0523599
ob_auto_sun = bpy.data.objects.new('AutoSun', light_auto_sun)
scene.collection.objects.link(ob_auto_sun)
ob_auto_sun.rotation_euler = (0.872665, 0.174533, 0.523599)
bpy.context.view_layer.update()
